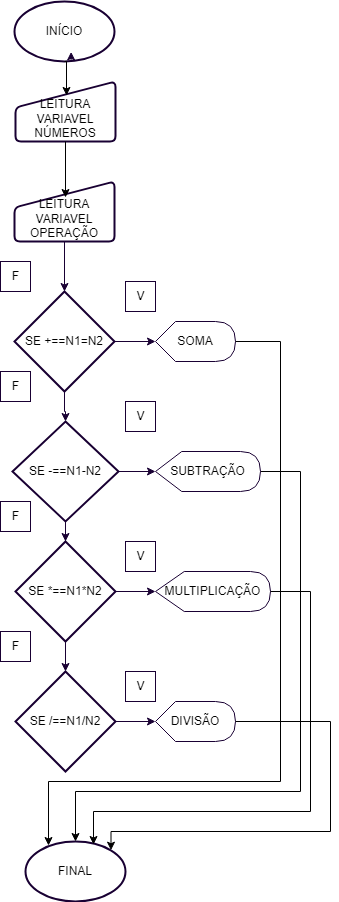

The diagram above was exported from draw.io. Its source (the exported page's mxGraphModel, read from the mxfile embedded in the PNG):
<mxGraphModel dx="1674" dy="814" grid="1" gridSize="10" guides="1" tooltips="1" connect="1" arrows="1" fold="1" page="1" pageScale="1" pageWidth="827" pageHeight="1169" math="0" shadow="0">
  <root>
    <mxCell id="0" />
    <mxCell id="1" parent="0" />
    <mxCell id="bgXAeYEV4uoKE5_v01jQ-13" value="&lt;font style=&quot;vertical-align: inherit;&quot;&gt;&lt;font style=&quot;vertical-align: inherit;&quot;&gt;INÍCIO&lt;/font&gt;&lt;/font&gt;" style="strokeWidth=2;html=1;shape=mxgraph.flowchart.start_1;whiteSpace=wrap;fillColor=none;strokeColor=#190033;" parent="1" vertex="1">
      <mxGeometry x="364" y="40" width="100" height="60" as="geometry" />
    </mxCell>
    <mxCell id="bgXAeYEV4uoKE5_v01jQ-14" value="FINAL" style="strokeWidth=2;html=1;shape=mxgraph.flowchart.start_1;whiteSpace=wrap;fillColor=none;strokeColor=#190033;" parent="1" vertex="1">
      <mxGeometry x="375" y="880" width="100" height="60" as="geometry" />
    </mxCell>
    <mxCell id="bgXAeYEV4uoKE5_v01jQ-20" value="&lt;div&gt;&lt;br&gt;&lt;/div&gt;&lt;font style=&quot;vertical-align: inherit;&quot;&gt;&lt;font style=&quot;vertical-align: inherit;&quot;&gt;LEITURA VARIAVEL NÚMEROS&lt;/font&gt;&lt;/font&gt;" style="html=1;strokeWidth=2;shape=manualInput;whiteSpace=wrap;rounded=1;size=26;arcSize=11;strokeColor=#190033;fillColor=none;" parent="1" vertex="1">
      <mxGeometry x="365" y="120" width="100" height="60" as="geometry" />
    </mxCell>
    <mxCell id="4T75Gq6G2MeLwPlp1VAB-3" value="" style="edgeStyle=orthogonalEdgeStyle;rounded=0;orthogonalLoop=1;jettySize=auto;html=1;fillColor=none;strokeColor=#190033;" edge="1" parent="1" source="bgXAeYEV4uoKE5_v01jQ-21" target="bgXAeYEV4uoKE5_v01jQ-27">
      <mxGeometry relative="1" as="geometry" />
    </mxCell>
    <mxCell id="bgXAeYEV4uoKE5_v01jQ-21" value="&lt;font style=&quot;vertical-align: inherit;&quot;&gt;&lt;font style=&quot;vertical-align: inherit;&quot;&gt;&lt;font style=&quot;vertical-align: inherit;&quot;&gt;&lt;font style=&quot;vertical-align: inherit;&quot;&gt;&lt;font style=&quot;vertical-align: inherit;&quot;&gt;&lt;font style=&quot;vertical-align: inherit;&quot;&gt;SE +==N1=N2&lt;/font&gt;&lt;/font&gt;&lt;/font&gt;&lt;/font&gt;&lt;/font&gt;&lt;/font&gt;" style="strokeWidth=2;html=1;shape=mxgraph.flowchart.decision;whiteSpace=wrap;fillColor=none;strokeColor=#190033;" parent="1" vertex="1">
      <mxGeometry x="364" y="330" width="100" height="100" as="geometry" />
    </mxCell>
    <mxCell id="bgXAeYEV4uoKE5_v01jQ-26" value="SOMA" style="shape=display;whiteSpace=wrap;html=1;fillColor=none;strokeColor=#190033;" parent="1" vertex="1">
      <mxGeometry x="505" y="360" width="80" height="40" as="geometry" />
    </mxCell>
    <mxCell id="bgXAeYEV4uoKE5_v01jQ-27" value="&lt;font style=&quot;vertical-align: inherit;&quot;&gt;&lt;font style=&quot;vertical-align: inherit;&quot;&gt;SE -==N1-N2&lt;/font&gt;&lt;/font&gt;" style="strokeWidth=2;html=1;shape=mxgraph.flowchart.decision;whiteSpace=wrap;fillColor=none;strokeColor=#190033;" parent="1" vertex="1">
      <mxGeometry x="362" y="460" width="106" height="100" as="geometry" />
    </mxCell>
    <mxCell id="4T75Gq6G2MeLwPlp1VAB-68" style="edgeStyle=orthogonalEdgeStyle;rounded=0;orthogonalLoop=1;jettySize=auto;html=1;" edge="1" parent="1" source="bgXAeYEV4uoKE5_v01jQ-29" target="bgXAeYEV4uoKE5_v01jQ-14">
      <mxGeometry relative="1" as="geometry">
        <Array as="points">
          <mxPoint x="650" y="510" />
          <mxPoint x="650" y="830" />
          <mxPoint x="425" y="830" />
        </Array>
      </mxGeometry>
    </mxCell>
    <mxCell id="bgXAeYEV4uoKE5_v01jQ-29" value="SUBTRAÇÃO" style="shape=display;whiteSpace=wrap;html=1;fillColor=none;strokeColor=#190033;" parent="1" vertex="1">
      <mxGeometry x="505" y="490" width="105" height="40" as="geometry" />
    </mxCell>
    <mxCell id="bgXAeYEV4uoKE5_v01jQ-31" value="&lt;font style=&quot;vertical-align: inherit;&quot;&gt;&lt;font style=&quot;vertical-align: inherit;&quot;&gt;SE *==N1*N2&lt;/font&gt;&lt;/font&gt;" style="strokeWidth=2;html=1;shape=mxgraph.flowchart.decision;whiteSpace=wrap;fillColor=none;strokeColor=#190033;" parent="1" vertex="1">
      <mxGeometry x="365" y="580" width="100" height="100" as="geometry" />
    </mxCell>
    <mxCell id="bgXAeYEV4uoKE5_v01jQ-32" value="SE /==N1/N2" style="strokeWidth=2;html=1;shape=mxgraph.flowchart.decision;whiteSpace=wrap;fillColor=none;strokeColor=#190033;" parent="1" vertex="1">
      <mxGeometry x="365" y="710" width="100" height="100" as="geometry" />
    </mxCell>
    <mxCell id="bgXAeYEV4uoKE5_v01jQ-33" style="edgeStyle=orthogonalEdgeStyle;rounded=0;orthogonalLoop=1;jettySize=auto;html=1;exitX=0.5;exitY=1;exitDx=0;exitDy=0;exitPerimeter=0;entryX=0.5;entryY=0;entryDx=0;entryDy=0;entryPerimeter=0;fillColor=none;strokeColor=#190033;" parent="1" source="bgXAeYEV4uoKE5_v01jQ-31" target="bgXAeYEV4uoKE5_v01jQ-32" edge="1">
      <mxGeometry relative="1" as="geometry" />
    </mxCell>
    <mxCell id="bgXAeYEV4uoKE5_v01jQ-35" value="MULTIPLICAÇÃO" style="shape=display;whiteSpace=wrap;html=1;fillColor=none;strokeColor=#190033;" parent="1" vertex="1">
      <mxGeometry x="505" y="610" width="115" height="40" as="geometry" />
    </mxCell>
    <mxCell id="bgXAeYEV4uoKE5_v01jQ-37" style="edgeStyle=orthogonalEdgeStyle;rounded=0;orthogonalLoop=1;jettySize=auto;html=1;entryX=0;entryY=0.5;entryDx=0;entryDy=0;entryPerimeter=0;fillColor=none;strokeColor=#190033;" parent="1" source="bgXAeYEV4uoKE5_v01jQ-31" target="bgXAeYEV4uoKE5_v01jQ-35" edge="1">
      <mxGeometry relative="1" as="geometry" />
    </mxCell>
    <mxCell id="bgXAeYEV4uoKE5_v01jQ-38" value="DIVISÃO" style="shape=display;whiteSpace=wrap;html=1;fillColor=none;strokeColor=#190033;" parent="1" vertex="1">
      <mxGeometry x="505" y="740" width="80" height="40" as="geometry" />
    </mxCell>
    <mxCell id="bgXAeYEV4uoKE5_v01jQ-39" style="edgeStyle=orthogonalEdgeStyle;rounded=0;orthogonalLoop=1;jettySize=auto;html=1;entryX=0;entryY=0.5;entryDx=0;entryDy=0;entryPerimeter=0;fillColor=none;strokeColor=#190033;" parent="1" source="bgXAeYEV4uoKE5_v01jQ-32" target="bgXAeYEV4uoKE5_v01jQ-38" edge="1">
      <mxGeometry relative="1" as="geometry" />
    </mxCell>
    <mxCell id="bgXAeYEV4uoKE5_v01jQ-40" value="F" style="text;html=1;align=center;verticalAlign=middle;resizable=0;points=[];autosize=1;strokeColor=#190033;fillColor=none;" parent="1" vertex="1">
      <mxGeometry x="350" y="300" width="30" height="30" as="geometry" />
    </mxCell>
    <mxCell id="bgXAeYEV4uoKE5_v01jQ-41" value="V" style="text;html=1;align=center;verticalAlign=middle;resizable=0;points=[];autosize=1;strokeColor=#190033;fillColor=none;" parent="1" vertex="1">
      <mxGeometry x="475" y="580" width="30" height="30" as="geometry" />
    </mxCell>
    <mxCell id="bgXAeYEV4uoKE5_v01jQ-42" value="F" style="text;html=1;align=center;verticalAlign=middle;resizable=0;points=[];autosize=1;strokeColor=#190033;fillColor=none;" parent="1" vertex="1">
      <mxGeometry x="350" y="410" width="30" height="30" as="geometry" />
    </mxCell>
    <mxCell id="bgXAeYEV4uoKE5_v01jQ-43" value="V" style="text;html=1;align=center;verticalAlign=middle;resizable=0;points=[];autosize=1;strokeColor=#190033;fillColor=none;" parent="1" vertex="1">
      <mxGeometry x="475" y="320" width="30" height="30" as="geometry" />
    </mxCell>
    <mxCell id="bgXAeYEV4uoKE5_v01jQ-45" value="F" style="text;html=1;align=center;verticalAlign=middle;resizable=0;points=[];autosize=1;strokeColor=#190033;fillColor=none;" parent="1" vertex="1">
      <mxGeometry x="350" y="540" width="30" height="30" as="geometry" />
    </mxCell>
    <mxCell id="bgXAeYEV4uoKE5_v01jQ-46" value="V" style="text;html=1;align=center;verticalAlign=middle;resizable=0;points=[];autosize=1;strokeColor=#190033;fillColor=none;" parent="1" vertex="1">
      <mxGeometry x="475" y="440" width="30" height="30" as="geometry" />
    </mxCell>
    <mxCell id="bgXAeYEV4uoKE5_v01jQ-47" value="V" style="text;html=1;align=center;verticalAlign=middle;resizable=0;points=[];autosize=1;strokeColor=#190033;fillColor=none;" parent="1" vertex="1">
      <mxGeometry x="475" y="710" width="30" height="30" as="geometry" />
    </mxCell>
    <mxCell id="bgXAeYEV4uoKE5_v01jQ-57" style="edgeStyle=orthogonalEdgeStyle;rounded=0;orthogonalLoop=1;jettySize=auto;html=1;exitX=0.5;exitY=1;exitDx=0;exitDy=0;exitPerimeter=0;entryX=0.51;entryY=0.217;entryDx=0;entryDy=0;entryPerimeter=0;fillColor=none;strokeColor=#190033;" parent="1" edge="1">
      <mxGeometry relative="1" as="geometry">
        <mxPoint x="418" y="100" as="sourcePoint" />
        <mxPoint x="420.5999999999999" y="90.38" as="targetPoint" />
      </mxGeometry>
    </mxCell>
    <mxCell id="4T75Gq6G2MeLwPlp1VAB-1" style="edgeStyle=orthogonalEdgeStyle;rounded=0;orthogonalLoop=1;jettySize=auto;html=1;exitX=0.5;exitY=1;exitDx=0;exitDy=0;entryX=0.5;entryY=0;entryDx=0;entryDy=0;entryPerimeter=0;fillColor=none;strokeColor=#190033;" edge="1" parent="1" source="4T75Gq6G2MeLwPlp1VAB-58" target="bgXAeYEV4uoKE5_v01jQ-21">
      <mxGeometry relative="1" as="geometry" />
    </mxCell>
    <mxCell id="4T75Gq6G2MeLwPlp1VAB-5" style="edgeStyle=orthogonalEdgeStyle;rounded=0;orthogonalLoop=1;jettySize=auto;html=1;entryX=0.5;entryY=0;entryDx=0;entryDy=0;entryPerimeter=0;fillColor=none;strokeColor=#190033;" edge="1" parent="1" source="bgXAeYEV4uoKE5_v01jQ-27" target="bgXAeYEV4uoKE5_v01jQ-31">
      <mxGeometry relative="1" as="geometry" />
    </mxCell>
    <mxCell id="4T75Gq6G2MeLwPlp1VAB-6" style="edgeStyle=orthogonalEdgeStyle;rounded=0;orthogonalLoop=1;jettySize=auto;html=1;entryX=0;entryY=0.5;entryDx=0;entryDy=0;entryPerimeter=0;fillColor=none;strokeColor=#190033;" edge="1" parent="1" source="bgXAeYEV4uoKE5_v01jQ-21" target="bgXAeYEV4uoKE5_v01jQ-26">
      <mxGeometry relative="1" as="geometry" />
    </mxCell>
    <mxCell id="4T75Gq6G2MeLwPlp1VAB-7" style="edgeStyle=orthogonalEdgeStyle;rounded=0;orthogonalLoop=1;jettySize=auto;html=1;entryX=0;entryY=0.5;entryDx=0;entryDy=0;entryPerimeter=0;fillColor=none;strokeColor=#190033;" edge="1" parent="1" source="bgXAeYEV4uoKE5_v01jQ-27" target="bgXAeYEV4uoKE5_v01jQ-29">
      <mxGeometry relative="1" as="geometry" />
    </mxCell>
    <mxCell id="4T75Gq6G2MeLwPlp1VAB-56" value="F" style="text;html=1;align=center;verticalAlign=middle;resizable=0;points=[];autosize=1;strokeColor=#190033;fillColor=none;" vertex="1" parent="1">
      <mxGeometry x="350" y="670" width="30" height="30" as="geometry" />
    </mxCell>
    <mxCell id="4T75Gq6G2MeLwPlp1VAB-58" value="&lt;div&gt;&lt;br&gt;&lt;/div&gt;&lt;font style=&quot;vertical-align: inherit;&quot;&gt;&lt;font style=&quot;vertical-align: inherit;&quot;&gt;LEITURA VARIAVEL OPERAÇÃO&lt;/font&gt;&lt;/font&gt;" style="html=1;strokeWidth=2;shape=manualInput;whiteSpace=wrap;rounded=1;size=26;arcSize=11;strokeColor=#190033;fillColor=none;" vertex="1" parent="1">
      <mxGeometry x="364" y="220" width="100" height="60" as="geometry" />
    </mxCell>
    <mxCell id="4T75Gq6G2MeLwPlp1VAB-62" style="edgeStyle=orthogonalEdgeStyle;rounded=0;orthogonalLoop=1;jettySize=auto;html=1;exitX=0.5;exitY=1;exitDx=0;exitDy=0;exitPerimeter=0;entryX=0.51;entryY=0.233;entryDx=0;entryDy=0;entryPerimeter=0;" edge="1" parent="1" source="bgXAeYEV4uoKE5_v01jQ-13" target="bgXAeYEV4uoKE5_v01jQ-20">
      <mxGeometry relative="1" as="geometry" />
    </mxCell>
    <mxCell id="4T75Gq6G2MeLwPlp1VAB-64" style="edgeStyle=orthogonalEdgeStyle;rounded=0;orthogonalLoop=1;jettySize=auto;html=1;entryX=0.51;entryY=0.267;entryDx=0;entryDy=0;entryPerimeter=0;" edge="1" parent="1" source="bgXAeYEV4uoKE5_v01jQ-20" target="4T75Gq6G2MeLwPlp1VAB-58">
      <mxGeometry relative="1" as="geometry" />
    </mxCell>
    <mxCell id="4T75Gq6G2MeLwPlp1VAB-67" style="edgeStyle=orthogonalEdgeStyle;rounded=0;orthogonalLoop=1;jettySize=auto;html=1;entryX=0.23;entryY=0.067;entryDx=0;entryDy=0;entryPerimeter=0;" edge="1" parent="1" source="bgXAeYEV4uoKE5_v01jQ-26" target="bgXAeYEV4uoKE5_v01jQ-14">
      <mxGeometry relative="1" as="geometry">
        <Array as="points">
          <mxPoint x="630" y="380" />
          <mxPoint x="630" y="820" />
          <mxPoint x="398" y="820" />
        </Array>
      </mxGeometry>
    </mxCell>
    <mxCell id="4T75Gq6G2MeLwPlp1VAB-69" style="edgeStyle=orthogonalEdgeStyle;rounded=0;orthogonalLoop=1;jettySize=auto;html=1;entryX=0.68;entryY=0.05;entryDx=0;entryDy=0;entryPerimeter=0;" edge="1" parent="1" source="bgXAeYEV4uoKE5_v01jQ-35" target="bgXAeYEV4uoKE5_v01jQ-14">
      <mxGeometry relative="1" as="geometry">
        <Array as="points">
          <mxPoint x="660" y="630" />
          <mxPoint x="660" y="850" />
          <mxPoint x="443" y="850" />
        </Array>
      </mxGeometry>
    </mxCell>
    <mxCell id="4T75Gq6G2MeLwPlp1VAB-70" style="edgeStyle=orthogonalEdgeStyle;rounded=0;orthogonalLoop=1;jettySize=auto;html=1;entryX=0.855;entryY=0.145;entryDx=0;entryDy=0;entryPerimeter=0;" edge="1" parent="1" source="bgXAeYEV4uoKE5_v01jQ-38" target="bgXAeYEV4uoKE5_v01jQ-14">
      <mxGeometry relative="1" as="geometry">
        <Array as="points">
          <mxPoint x="680" y="760" />
          <mxPoint x="680" y="870" />
          <mxPoint x="461" y="870" />
        </Array>
      </mxGeometry>
    </mxCell>
  </root>
</mxGraphModel>